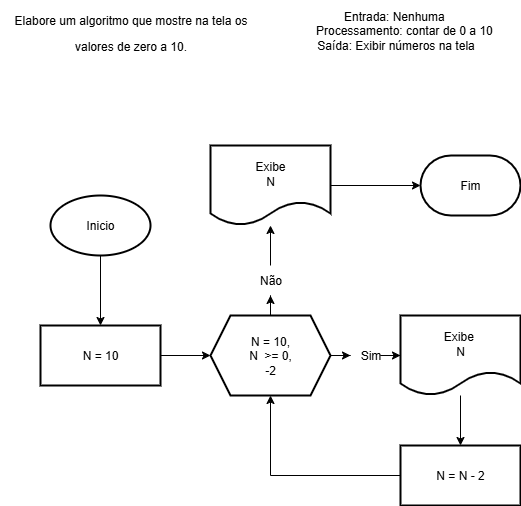

The diagram above was exported from draw.io. Its source (the exported page's mxGraphModel, read from the mxfile embedded in the PNG):
<mxGraphModel dx="1281" dy="557" grid="1" gridSize="10" guides="1" tooltips="1" connect="1" arrows="1" fold="1" page="1" pageScale="1" pageWidth="827" pageHeight="1169" math="0" shadow="0">
  <root>
    <mxCell id="0" />
    <mxCell id="1" parent="0" />
    <mxCell id="dETzlLHe9ie5N1QWQbZb-72" value="&lt;span class=&quot;fontstyle0&quot;&gt;Elabore um algoritmo que mostre na tela os&lt;p&gt;&lt;/p&gt;valores de zero a 10.&lt;/span&gt; &lt;div&gt;&lt;br/&gt;&lt;/div&gt;" style="text;html=1;align=center;verticalAlign=middle;resizable=0;points=[];autosize=1;strokeColor=none;fillColor=none;" vertex="1" parent="1">
      <mxGeometry y="60" width="260" height="70" as="geometry" />
    </mxCell>
    <mxCell id="dETzlLHe9ie5N1QWQbZb-73" value="Entrada: Nenhuma&amp;nbsp;&lt;div&gt;&amp;nbsp; &amp;nbsp; &amp;nbsp;Processamento: contar de 0 a 10&lt;/div&gt;&lt;div&gt;Saída: Exibir números na tela&lt;/div&gt;" style="text;html=1;align=center;verticalAlign=middle;resizable=0;points=[];autosize=1;strokeColor=none;fillColor=none;" vertex="1" parent="1">
      <mxGeometry x="285" y="55" width="220" height="60" as="geometry" />
    </mxCell>
    <mxCell id="dETzlLHe9ie5N1QWQbZb-76" value="" style="edgeStyle=orthogonalEdgeStyle;rounded=0;orthogonalLoop=1;jettySize=auto;html=1;" edge="1" parent="1" source="dETzlLHe9ie5N1QWQbZb-74" target="dETzlLHe9ie5N1QWQbZb-75">
      <mxGeometry relative="1" as="geometry" />
    </mxCell>
    <mxCell id="dETzlLHe9ie5N1QWQbZb-74" value="Inicio" style="strokeWidth=2;html=1;shape=mxgraph.flowchart.start_1;whiteSpace=wrap;" vertex="1" parent="1">
      <mxGeometry x="50" y="250" width="100" height="60" as="geometry" />
    </mxCell>
    <mxCell id="dETzlLHe9ie5N1QWQbZb-100" style="edgeStyle=orthogonalEdgeStyle;rounded=0;orthogonalLoop=1;jettySize=auto;html=1;entryX=0;entryY=0.5;entryDx=0;entryDy=0;" edge="1" parent="1" source="dETzlLHe9ie5N1QWQbZb-75" target="dETzlLHe9ie5N1QWQbZb-77">
      <mxGeometry relative="1" as="geometry" />
    </mxCell>
    <mxCell id="dETzlLHe9ie5N1QWQbZb-75" value="N = 10" style="whiteSpace=wrap;html=1;strokeWidth=2;" vertex="1" parent="1">
      <mxGeometry x="40" y="380" width="120" height="60" as="geometry" />
    </mxCell>
    <mxCell id="dETzlLHe9ie5N1QWQbZb-89" value="" style="edgeStyle=orthogonalEdgeStyle;rounded=0;orthogonalLoop=1;jettySize=auto;html=1;" edge="1" parent="1" source="dETzlLHe9ie5N1QWQbZb-92" target="dETzlLHe9ie5N1QWQbZb-88">
      <mxGeometry relative="1" as="geometry" />
    </mxCell>
    <mxCell id="dETzlLHe9ie5N1QWQbZb-97" style="edgeStyle=orthogonalEdgeStyle;rounded=0;orthogonalLoop=1;jettySize=auto;html=1;entryX=0;entryY=0.5;entryDx=0;entryDy=0;" edge="1" parent="1" source="dETzlLHe9ie5N1QWQbZb-93" target="dETzlLHe9ie5N1QWQbZb-79">
      <mxGeometry relative="1" as="geometry" />
    </mxCell>
    <mxCell id="dETzlLHe9ie5N1QWQbZb-77" value="N = 10,&lt;div&gt;N&amp;nbsp; &amp;gt;= 0,&lt;/div&gt;&lt;div&gt;-2&lt;/div&gt;" style="shape=hexagon;perimeter=hexagonPerimeter2;whiteSpace=wrap;html=1;fixedSize=1;strokeWidth=2;" vertex="1" parent="1">
      <mxGeometry x="210" y="370" width="120" height="80" as="geometry" />
    </mxCell>
    <mxCell id="dETzlLHe9ie5N1QWQbZb-86" value="" style="edgeStyle=orthogonalEdgeStyle;rounded=0;orthogonalLoop=1;jettySize=auto;html=1;" edge="1" parent="1" source="dETzlLHe9ie5N1QWQbZb-79" target="dETzlLHe9ie5N1QWQbZb-85">
      <mxGeometry relative="1" as="geometry" />
    </mxCell>
    <mxCell id="dETzlLHe9ie5N1QWQbZb-79" value="Exibe&amp;nbsp;&lt;div&gt;N&lt;/div&gt;" style="shape=document;whiteSpace=wrap;html=1;boundedLbl=1;strokeWidth=2;" vertex="1" parent="1">
      <mxGeometry x="400" y="370" width="120" height="80" as="geometry" />
    </mxCell>
    <mxCell id="dETzlLHe9ie5N1QWQbZb-82" value="Fim" style="strokeWidth=2;html=1;shape=mxgraph.flowchart.terminator;whiteSpace=wrap;" vertex="1" parent="1">
      <mxGeometry x="420" y="210" width="100" height="60" as="geometry" />
    </mxCell>
    <mxCell id="dETzlLHe9ie5N1QWQbZb-87" style="edgeStyle=orthogonalEdgeStyle;rounded=0;orthogonalLoop=1;jettySize=auto;html=1;entryX=0.5;entryY=1;entryDx=0;entryDy=0;" edge="1" parent="1" source="dETzlLHe9ie5N1QWQbZb-85" target="dETzlLHe9ie5N1QWQbZb-77">
      <mxGeometry relative="1" as="geometry" />
    </mxCell>
    <mxCell id="dETzlLHe9ie5N1QWQbZb-85" value="N = N - 2" style="whiteSpace=wrap;html=1;strokeWidth=2;" vertex="1" parent="1">
      <mxGeometry x="400" y="500" width="120" height="60" as="geometry" />
    </mxCell>
    <mxCell id="dETzlLHe9ie5N1QWQbZb-88" value="Exibe&lt;div&gt;N&lt;/div&gt;" style="shape=document;whiteSpace=wrap;html=1;boundedLbl=1;strokeWidth=2;" vertex="1" parent="1">
      <mxGeometry x="210" y="200" width="120" height="80" as="geometry" />
    </mxCell>
    <mxCell id="dETzlLHe9ie5N1QWQbZb-90" style="edgeStyle=orthogonalEdgeStyle;rounded=0;orthogonalLoop=1;jettySize=auto;html=1;entryX=0;entryY=0.5;entryDx=0;entryDy=0;entryPerimeter=0;" edge="1" parent="1" source="dETzlLHe9ie5N1QWQbZb-88" target="dETzlLHe9ie5N1QWQbZb-82">
      <mxGeometry relative="1" as="geometry" />
    </mxCell>
    <mxCell id="dETzlLHe9ie5N1QWQbZb-98" value="" style="edgeStyle=orthogonalEdgeStyle;rounded=0;orthogonalLoop=1;jettySize=auto;html=1;entryX=0;entryY=0.5;entryDx=0;entryDy=0;" edge="1" parent="1" source="dETzlLHe9ie5N1QWQbZb-77" target="dETzlLHe9ie5N1QWQbZb-93">
      <mxGeometry relative="1" as="geometry">
        <mxPoint x="330" y="420" as="sourcePoint" />
        <mxPoint x="420" y="420" as="targetPoint" />
      </mxGeometry>
    </mxCell>
    <mxCell id="dETzlLHe9ie5N1QWQbZb-93" value="Sim" style="text;html=1;align=center;verticalAlign=middle;resizable=0;points=[];autosize=1;strokeColor=none;fillColor=none;" vertex="1" parent="1">
      <mxGeometry x="350" y="395" width="40" height="30" as="geometry" />
    </mxCell>
    <mxCell id="dETzlLHe9ie5N1QWQbZb-99" value="" style="edgeStyle=orthogonalEdgeStyle;rounded=0;orthogonalLoop=1;jettySize=auto;html=1;" edge="1" parent="1" source="dETzlLHe9ie5N1QWQbZb-77" target="dETzlLHe9ie5N1QWQbZb-92">
      <mxGeometry relative="1" as="geometry">
        <mxPoint x="270" y="380" as="sourcePoint" />
        <mxPoint x="270" y="220" as="targetPoint" />
      </mxGeometry>
    </mxCell>
    <mxCell id="dETzlLHe9ie5N1QWQbZb-92" value="Não" style="text;html=1;align=center;verticalAlign=middle;resizable=0;points=[];autosize=1;strokeColor=none;fillColor=none;" vertex="1" parent="1">
      <mxGeometry x="245" y="320" width="50" height="30" as="geometry" />
    </mxCell>
  </root>
</mxGraphModel>